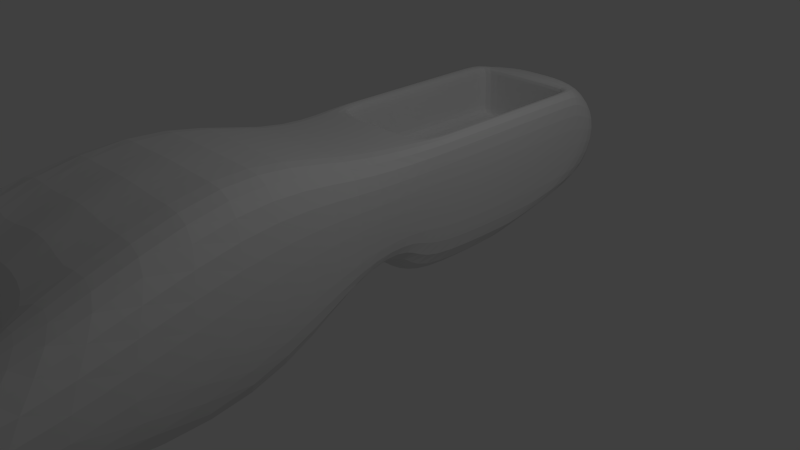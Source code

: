 # Source: untitled.blend  (saved by Blender 2.75.0; exported with 4.5.12 LTS)
import bpy
from mathutils import Matrix  # noqa: F401  (used for matrix-valued properties, if any)

bpy.ops.wm.read_factory_settings(use_empty=True)
scene = bpy.context.scene
scene.name = 'Scene'

# ---- collections
col_collection_1 = bpy.data.collections.new('Collection 1'); scene.collection.children.link(col_collection_1)

# ---- materials (node trees are filled in below, after node groups)
mat_material_001 = bpy.data.materials.new('Material.001')
mat_material_001.alpha_threshold = 0.0
mat_material_001.use_transparent_shadow = False
mat_material_001.roughness = 0.5

# ---- material node trees

# ---- world
world_world = bpy.data.worlds.new('World'); scene.world = world_world
world_world.color = (0.05088, 0.05088, 0.05088)
world_world.use_sun_shadow = False
world_world.sun_shadow_jitter_overblur = 0.0
world_world.cycles.sampling_method = 'MANUAL'
world_world.cycles.sample_map_resolution = 256

# ---- cameras
cam_camera = bpy.data.cameras.new('Camera')
cam_camera.clip_end = 100.0
cam_camera.lens = 35.0
cam_camera.sensor_width = 32.0
cam_camera.sensor_height = 18.0
cam_camera.ortho_scale = 7.314
cam_camera.dof.focus_distance = 0.0
cam_camera.dof.aperture_fstop = 128.0

# ---- lights
light_lamp = bpy.data.lights.new('Lamp', 'POINT')
light_lamp.transmission_factor = 0.0
light_lamp.cutoff_distance = 30.0
light_lamp.energy = 100.0
light_lamp.shadow_buffer_clip_start = 1.001
light_lamp.shadow_soft_size = 0.1
light_lamp.shadow_maximum_resolution = 0.006
light_lamp.use_absolute_resolution = True
light_lamp.cycles.use_multiple_importance_sampling = False

# ---- meshes
me_plane = bpy.data.meshes.new('Plane')
me_plane.from_pydata([(1.314, -2.549, 2.285), (1.0, -1.0, 0.4624), (0.0, -2.549, 2.285), (1.0, 1.0, 0.0), (1.314, -2.549, -0.5459), (1.0, -1.0, 1.739), (0.0, -2.549, -0.5459), (1.0, 2.819, 1.739), (0.0, -1.0, 0.4624), (0.0, 1.0, 0.0), (0.0, -1.0, 1.739), (0.0, 2.908, 1.739), (1.314, -4.761, -0.1062), (1.68, -4.761, 1.63), (0.0, -4.761, 0.1077), (0.0, -4.761, 1.646), (1.0, 3.415, 1.274), (1.0, 3.186, 0.4695), (0.0, 3.415, 0.2725), (0.0, 3.415, 1.739), (2.24, -6.164, 0.7396), (1.314, -2.549, 0.7396), (1.0, 2.908, 0.7897), (1.0, -1.0, 0.7897), (0.0, -4.761, 0.7396), (1.0, 3.415, 0.7897), (0.0, 3.415, 0.7897), (0.4229, -1.0, 0.4624), (0.4229, -1.0, 1.739), (0.5557, -2.549, -0.5459), (0.4229, 1.0, 0.0), (0.5557, -2.549, 2.285), (0.7747, 2.908, 1.739), (0.5557, -4.761, -0.001649), (0.5557, -4.761, 1.433), (0.4229, 3.415, 0.2725), (0.4229, 3.415, 1.739), (0.4229, 3.415, 0.7897), (0.9713, -4.966, 0.7396), (1.74, -6.769, 0.7358), (1.099, -5.216, 1.321), (0.8935, -5.068, 0.2027), (1.099, -5.216, 0.2051), (0.8354, -5.071, 1.429), (1.216, -5.351, 0.7358), (1.0, -0.4048, 0.4507), (1.0, 0.1631, 1.739), (0.0, 0.1631, 1.739), (0.0, -0.4048, 0.4507), (1.0, 0.1631, 0.7897), (0.7747, 0.1631, 1.739), (0.4229, -0.4048, 0.4507), (0.7241, 2.908, 1.653), (0.0, 2.908, 1.653), (0.0, 0.1631, 1.653), (0.7241, 0.1631, 1.653), (0.7241, 2.908, 1.186), (0.0, 2.908, 1.186), (0.0, 0.1631, 1.186), (0.7241, 0.1631, 1.186), (0.7241, 2.908, 0.996), (0.0, 2.908, 0.996), (0.0, 0.1631, 0.996), (0.7241, 0.1631, 0.996), (1.0, -0.2473, 0.0), (1.0, 0.4608, 1.739), (0.7747, 0.4708, 1.739), (0.0, -0.2473, 0.0), (1.0, 0.4708, 0.7897), (0.4229, -0.2473, 0.0), (0.7241, 0.4708, 1.653), (0.7241, 0.4708, 1.186), (0.0, 0.4708, 0.996), (0.7241, 0.4708, 0.996), (1.0, 0.9059, 0.0), (1.0, 2.641, 1.739), (0.7747, 2.724, 1.739), (0.7241, 2.724, 1.653), (0.7241, 2.724, 1.186), (0.0, 2.724, 0.996), (0.7241, 2.724, 0.996), (0.0, 0.9059, 0.0), (1.0, 2.724, 0.7897), (0.4229, 0.9059, 0.0)], [], [(83, 30, 3, 74), (76, 75, 7, 32), (27, 1, 4, 29), (28, 10, 2, 31), (82, 22, 7, 75), (21, 0, 13, 20), (23, 5, 0, 21), (32, 7, 16, 36), (31, 2, 15, 34), (38, 33, 41, 44), (29, 4, 12, 33), (37, 26, 19, 36), (30, 9, 18, 35), (22, 3, 17, 25), (7, 22, 25, 16), (35, 18, 26, 37), (33, 12, 42, 41), (1, 23, 21, 4), (4, 21, 20, 12), (74, 3, 22, 82), (14, 33, 38, 24), (17, 35, 37, 25), (3, 30, 35, 17), (25, 37, 36, 16), (6, 29, 33, 14), (24, 38, 34, 15), (0, 31, 34, 13), (11, 32, 36, 19), (5, 28, 31, 0), (8, 27, 29, 6), (32, 11, 53, 52), (81, 9, 30, 83), (44, 39, 40, 43), (41, 42, 39, 44), (34, 38, 44, 43), (20, 13, 40, 39), (13, 34, 43, 40), (12, 20, 39, 42), (8, 48, 51, 27), (10, 28, 50, 47), (1, 45, 49, 23), (23, 49, 46, 5), (28, 5, 46, 50), (27, 51, 45, 1), (54, 55, 59, 58), (76, 32, 52, 77), (47, 50, 55, 54), (58, 59, 63, 62), (77, 52, 56, 78), (52, 53, 57, 56), (79, 80, 60, 61), (78, 56, 60, 80), (56, 57, 61, 60), (59, 71, 73, 63), (62, 63, 73, 72), (55, 70, 71, 59), (50, 66, 70, 55), (48, 67, 69, 51), (45, 64, 68, 49), (49, 68, 65, 46), (50, 46, 65, 66), (51, 69, 64, 45), (71, 78, 80, 73), (72, 73, 80, 79), (70, 77, 78, 71), (66, 76, 77, 70), (67, 81, 83, 69), (64, 74, 82, 68), (68, 82, 75, 65), (66, 65, 75, 76), (69, 83, 74, 64)])
_uv = me_plane.uv_layers.new(name='UVMap')
_uv.uv.foreach_set('vector', [0.1589, 0.4791, 0.1671, 0.4758, 0.1875, 0.5259, 0.1793, 0.5293, 0.5517, 0.4428, 0.5457, 0.4635, 0.5327, 0.4547, 0.5364, 0.4289, 0.9354, 0.04964, 0.9469, 0.101, 0.7888, 0.1661, 0.7734, 0.098, 0.09791, 0.05044, 0.1044, 0.01804, 0.2305, 0.04332, 0.2217, 0.08738, 0.8752, 0.6314, 0.8908, 0.6281, 0.9005, 0.7101, 0.8855, 0.7133, 0.3529, 0.7144, 0.3554, 0.8559, 0.1506, 0.8018, 0.05791, 0.7239, 0.4983, 0.7192, 0.4984, 0.8052, 0.3554, 0.8559, 0.3529, 0.7144, 0.5364, 0.4289, 0.5327, 0.4547, 0.458, 0.4381, 0.4899, 0.3812, 0.2217, 0.08738, 0.2305, 0.04332, 0.4189, 0.07747, 0.4232, 0.1318, 0.4886, 0.1743, 0.5633, 0.1447, 0.5369, 0.1848, 0.4819, 0.2153, 0.7734, 0.098, 0.7888, 0.1661, 0.5852, 0.2132, 0.5633, 0.1447, 0.4076, 0.3905, 0.4033, 0.3514, 0.4886, 0.3443, 0.4899, 0.3812, 0.1671, 0.4758, 0.1519, 0.438, 0.3557, 0.3572, 0.3632, 0.3936, 0.8908, 0.6281, 0.7148, 0.5959, 0.9086, 0.5959, 0.9338, 0.6188, 0.9005, 0.7101, 0.8908, 0.6281, 0.9338, 0.6188, 0.9426, 0.6598, 0.3632, 0.3936, 0.3557, 0.3572, 0.4033, 0.3514, 0.4076, 0.3905, 0.5633, 0.1447, 0.5852, 0.2132, 0.5318, 0.2079, 0.5369, 0.1848, 0.4984, 0.6896, 0.4983, 0.7192, 0.3529, 0.7144, 0.3548, 0.5959, 0.3548, 0.5959, 0.3529, 0.7144, 0.05791, 0.7239, 0.1511, 0.6304, 0.7069, 0.5976, 0.7148, 0.5959, 0.8908, 0.6281, 0.8752, 0.6314, 0.5528, 0.09206, 0.5633, 0.1447, 0.4886, 0.1743, 0.4962, 0.0901, 0.3771, 0.448, 0.3632, 0.3936, 0.4076, 0.3905, 0.4136, 0.4436, 0.1875, 0.5259, 0.1671, 0.4758, 0.3632, 0.3936, 0.3771, 0.448, 0.4136, 0.4436, 0.4076, 0.3905, 0.4899, 0.3812, 0.458, 0.4381, 0.7627, 0.04893, 0.7734, 0.098, 0.5633, 0.1447, 0.5528, 0.09206, 0.4962, 0.0901, 0.4886, 0.1743, 0.4232, 0.1318, 0.4189, 0.07747, 0.2091, 0.1434, 0.2217, 0.08738, 0.4232, 0.1318, 0.3813, 0.2186, 0.5349, 0.3447, 0.5364, 0.4289, 0.4899, 0.3812, 0.4886, 0.3443, 0.08901, 0.09444, 0.09791, 0.05044, 0.2217, 0.08738, 0.2091, 0.1434, 0.9269, 0.01206, 0.9354, 0.04964, 0.7734, 0.098, 0.7627, 0.04893, 0.5364, 0.4289, 0.5349, 0.3447, 0.5432, 0.3444, 0.5457, 0.4218, 0.1435, 0.4414, 0.1519, 0.438, 0.1671, 0.4758, 0.1589, 0.4791, 0.4819, 0.2153, 0.4581, 0.344, 0.436, 0.1919, 0.4371, 0.1693, 0.5369, 0.1848, 0.5318, 0.2079, 0.4581, 0.344, 0.4819, 0.2153, 0.4232, 0.1318, 0.4886, 0.1743, 0.4819, 0.2153, 0.4371, 0.1693, 0.05791, 0.7239, 0.1506, 0.8018, 0.08434, 0.8287, 0.0001662, 0.7194, 0.3813, 0.2186, 0.4232, 0.1318, 0.4371, 0.1693, 0.436, 0.1919, 0.1511, 0.6304, 0.05791, 0.7239, 0.0001662, 0.7194, 0.09927, 0.6259, 0.9269, 0.01206, 0.9798, 0.0001662, 0.9883, 0.03775, 0.9354, 0.04964, 0.1044, 0.01804, 0.09791, 0.05044, 0.003624, 0.05938, 0.01551, 0.0001662, 0.4984, 0.6896, 0.5523, 0.6886, 0.6037, 0.7193, 0.4983, 0.7192, 0.4983, 0.7192, 0.6037, 0.7193, 0.6037, 0.8052, 0.4984, 0.8052, 0.09791, 0.05044, 0.08901, 0.09444, 0.0001662, 0.07659, 0.003624, 0.05938, 0.9354, 0.04964, 0.9883, 0.03775, 0.9998, 0.08905, 0.9469, 0.101, 0.7885, 0.5696, 0.7263, 0.5706, 0.7382, 0.5354, 0.7881, 0.5314, 0.5517, 0.4428, 0.5364, 0.4289, 0.5457, 0.4218, 0.5577, 0.4366, 0.7886, 0.5764, 0.7217, 0.5782, 0.7263, 0.5706, 0.7885, 0.5696, 0.7881, 0.5314, 0.7382, 0.5354, 0.7403, 0.5247, 0.7866, 0.5169, 0.5577, 0.4366, 0.5457, 0.4218, 0.5847, 0.4033, 0.5929, 0.4155, 0.5457, 0.4218, 0.5432, 0.3444, 0.5895, 0.3443, 0.5847, 0.4033, 0.6249, 0.3528, 0.6048, 0.4064, 0.596, 0.3981, 0.6096, 0.3479, 0.5929, 0.4155, 0.5847, 0.4033, 0.596, 0.3981, 0.6048, 0.4064, 0.5847, 0.4033, 0.5895, 0.3443, 0.6096, 0.3479, 0.596, 0.3981, 0.7382, 0.5354, 0.7195, 0.525, 0.728, 0.5134, 0.7403, 0.5247, 0.7866, 0.5169, 0.7403, 0.5247, 0.728, 0.5134, 0.7776, 0.4872, 0.7263, 0.5706, 0.7026, 0.5575, 0.7195, 0.525, 0.7382, 0.5354, 0.7217, 0.5782, 0.698, 0.5644, 0.7026, 0.5575, 0.7263, 0.5706, 0.0001662, 0.5006, 0.04207, 0.4833, 0.0574, 0.5204, 0.01551, 0.5377, 0.6041, 0.6596, 0.6092, 0.6186, 0.6844, 0.6724, 0.6583, 0.678, 0.6583, 0.678, 0.6844, 0.6724, 0.7008, 0.753, 0.6756, 0.7584, 0.7217, 0.5782, 0.7107, 0.5955, 0.6879, 0.581, 0.698, 0.5644, 0.01551, 0.5377, 0.0574, 0.5204, 0.07826, 0.571, 0.0364, 0.5883, 0.7195, 0.525, 0.5929, 0.4155, 0.6048, 0.4064, 0.728, 0.5134, 0.7776, 0.4872, 0.728, 0.5134, 0.6048, 0.4064, 0.6249, 0.3528, 0.7026, 0.5575, 0.5577, 0.4366, 0.5929, 0.4155, 0.7195, 0.525, 0.698, 0.5644, 0.5517, 0.4428, 0.5577, 0.4366, 0.7026, 0.5575, 0.04207, 0.4833, 0.1435, 0.4414, 0.1589, 0.4791, 0.0574, 0.5204, 0.6092, 0.6186, 0.7069, 0.5976, 0.8752, 0.6314, 0.6844, 0.6724, 0.6844, 0.6724, 0.8752, 0.6314, 0.8855, 0.7133, 0.7008, 0.753, 0.698, 0.5644, 0.6879, 0.581, 0.5457, 0.4635, 0.5517, 0.4428, 0.0574, 0.5204, 0.1589, 0.4791, 0.1793, 0.5293, 0.07826, 0.571])
me_plane.materials.append(mat_material_001)
me_plane.use_remesh_preserve_volume = False
me_plane.use_remesh_preserve_attributes = False
me_plane.use_mirror_vertex_groups = False
me_plane.update()

# ---- objects
ob_plane = bpy.data.objects.new('Plane', me_plane)
ob_lamp = bpy.data.objects.new('Lamp', light_lamp)
ob_camera = bpy.data.objects.new('Camera', cam_camera)

# ---- transforms, parenting, visibility, modifiers, constraints
ob_plane.location = (0.0, 0.0, 0.0)
ob_plane.lineart.crease_threshold = 0.0
_m = ob_plane.modifiers.new('Mirror', 'MIRROR')
_m.use_clip = True
_m = ob_plane.modifiers.new('Subsurf', 'SUBSURF')
_m.uv_smooth = 'PRESERVE_CORNERS'
_m.quality = 2
_m.show_only_control_edges = False
ob_lamp.location = (4.076, 1.005, 5.904)
ob_lamp.rotation_euler = (0.6503, 0.05522, 1.866)
ob_lamp.lock_rotations_4d = False
ob_lamp.empty_display_type = 'ARROWS'
ob_lamp.color = (0.0, 0.0, 0.0, 0.0)
ob_lamp.lineart.crease_threshold = 0.0
ob_camera.location = (7.481, -6.508, 5.344)
ob_camera.rotation_euler = (1.109, 0.01082, 0.8149)
ob_camera.lock_rotations_4d = False
ob_camera.empty_display_type = 'ARROWS'
ob_camera.color = (0.0, 0.0, 0.0, 0.0)
ob_camera.display_type = 'WIRE'
ob_camera.lineart.crease_threshold = 0.0

# ---- collection membership
col_collection_1.objects.link(ob_plane)
col_collection_1.objects.link(ob_lamp)
col_collection_1.objects.link(ob_camera)

# ---- scene / render settings (as saved in the file)
scene.camera = ob_camera
scene.frame_start = 1; scene.frame_end = 250; scene.frame_set(1)
scene.render.engine = 'BLENDER_EEVEE_NEXT'
scene.render.resolution_percentage = 50
scene.render.dither_intensity = 0.0
scene.cycles.use_denoising = False
scene.cycles.samples = 10
scene.cycles.sampling_pattern = 'TABULATED_SOBOL'
scene.cycles.light_sampling_threshold = 0.0
scene.cycles.use_adaptive_sampling = False
scene.cycles.use_light_tree = False
scene.cycles.blur_glossy = 0.0
scene.cycles.pixel_filter_type = 'GAUSSIAN'
scene.cycles.sample_clamp_indirect = 0.0
scene.view_settings.view_transform = 'Standard'
bpy.context.view_layer.update()
